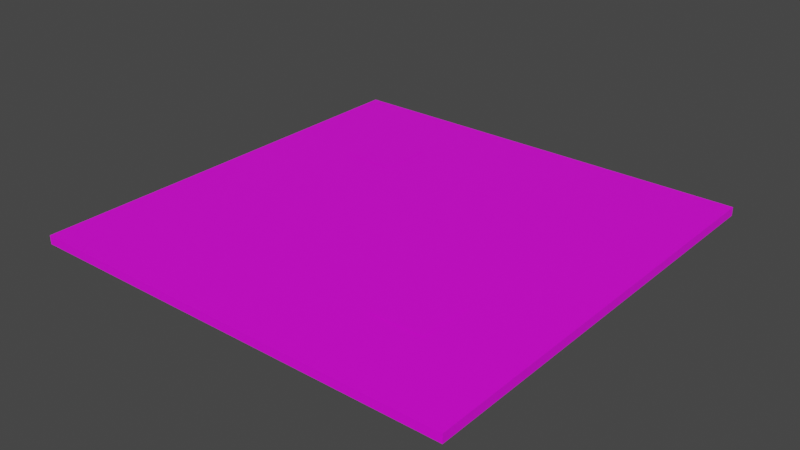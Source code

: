 # Source: LandingPad.blend  (saved by Blender 3.3.6; exported with 4.5.12 LTS)
import bpy
from mathutils import Matrix  # noqa: F401  (used for matrix-valued properties, if any)

bpy.ops.wm.read_factory_settings(use_empty=True)
scene = bpy.context.scene
scene.name = 'Scene'

# ---- collections
col_collection = bpy.data.collections.new('Collection'); scene.collection.children.link(col_collection)

# ---- images (referenced by path relative to the original .blend; pixels are not part of the script)
import os
ASSET_DIR = os.environ.get("B2B_ASSET_DIR", "")  # directory of the original .blend (textures are referenced by path, not embedded)
HERE = os.path.dirname(os.path.abspath(__file__))  # packed textures are extracted next to this script under _unpacked/

def load_image(name, relpath, width, height, colorspace="sRGB"):
    """Load a texture the original file referenced (path relative to the .blend, or extracted next to this script)."""
    p = next((c for c in (os.path.join(HERE, relpath), os.path.join(ASSET_DIR, relpath)) if relpath and os.path.exists(c)), "")
    if p:
        img = bpy.data.images.load(p, check_existing=True)
        img.name = name
    else:  # same state as the original file: an image datablock whose file is absent (Cycles renders it pink)
        img = bpy.data.images.new(name, width, height)
        img.source = "FILE"
        img.filepath = "//" + (relpath or name)
    img.colorspace_settings.name = colorspace
    return img
img_pallet_png = load_image('pallet.png', 'pallet.png', 1024, 1024, 'sRGB')

# ---- materials (node trees are filled in below, after node groups)
mat_material = bpy.data.materials.new('Material')
mat_material.alpha_threshold = 0.0
mat_material.use_transparent_shadow = False
mat_material.roughness = 0.5
mat_material.line_color = (0.0, 0.0, 0.0, 1.0)

# ---- material node trees
mat_material.use_nodes = True; mat_material.node_tree.nodes.clear()
_N = mat_material.node_tree.nodes; _L = mat_material.node_tree.links
n0 = _N.new('ShaderNodeOutputMaterial'); n0.name = 'Material Output'; n0.location = (300, 300)
n1 = _N.new('ShaderNodeBsdfPrincipled'); n1.name = 'Principled BSDF'; n1.location = (10, 300)
n1.distribution = 'GGX'
n1.subsurface_method = 'RANDOM_WALK_SKIN'
n1.inputs[3].default_value = 1.45
n1.inputs[27].default_value = (0.0, 0.0, 0.0, 1.0)
n1.inputs[28].default_value = 1.0
n2 = _N.new('ShaderNodeTexImage'); n2.name = 'Image Texture'; n2.location = (-367, 204)
n2.image = img_pallet_png
n2.interpolation = 'Closest'
_L.new(n1.outputs[0], n0.inputs[0])
_L.new(n2.outputs[0], n1.inputs[0])
n0.is_active_output = True

# ---- world
world_world = bpy.data.worlds.new('World'); scene.world = world_world
world_world.use_nodes = True; world_world.node_tree.nodes.clear()
_N = world_world.node_tree.nodes; _L = world_world.node_tree.links
n0 = _N.new('ShaderNodeOutputWorld'); n0.name = 'World Output'; n0.location = (300, 300)
n1 = _N.new('ShaderNodeBackground'); n1.name = 'Background'; n1.location = (10, 300)
n1.inputs[0].default_value = (0.05088, 0.05088, 0.05088, 1.0)
_L.new(n1.outputs[0], n0.inputs[0])
n0.is_active_output = True
world_world.color = (0.05088, 0.05088, 0.05088)
world_world.use_sun_shadow = False
world_world.sun_shadow_jitter_overblur = 0.0

# ---- meshes
me_cube = bpy.data.meshes.new('Cube')
me_cube.from_pydata([(1.0, 1.0, -0.96), (1.0, 1.0, -1.0), (1.0, -1.0, -0.96), (1.0, -1.0, -1.0), (-1.0, 1.0, -0.96), (-1.0, 1.0, -1.0), (-1.0, -1.0, -0.96), (-1.0, -1.0, -1.0)], [], [(0, 4, 6, 2), (3, 2, 6, 7), (7, 6, 4, 5), (5, 1, 3, 7), (1, 0, 2, 3), (5, 4, 0, 1)])
_uv = me_cube.uv_layers.new(name='UVMap')
_uv.uv.foreach_set('vector', [0.3672, 0.6484, 0.3672, 0.6484, 0.3672, 0.6484, 0.3672, 0.6484, 0.3672, 0.6484, 0.3672, 0.6484, 0.3672, 0.6484, 0.3672, 0.6484, 0.3672, 0.6484, 0.3672, 0.6484, 0.3672, 0.6484, 0.3672, 0.6484, 0.3672, 0.6484, 0.3672, 0.6484, 0.3672, 0.6484, 0.3672, 0.6484, 0.3672, 0.6484, 0.3672, 0.6484, 0.3672, 0.6484, 0.3672, 0.6484, 0.3672, 0.6484, 0.3672, 0.6484, 0.3672, 0.6484, 0.3672, 0.6484])
me_cube.materials.append(mat_material)
me_cube.use_mirror_vertex_groups = False
me_cube.update()
me_plane = bpy.data.meshes.new('Plane')
me_plane.from_pydata([(-1.0, -1.0, 0.0), (1.0, -1.0, 0.0), (-1.0, 1.0, 0.0), (1.0, 1.0, 0.0)], [], [(0, 1, 3, 2)])
_uv = me_plane.uv_layers.new(name='UVMap')
_uv.uv.foreach_set('vector', [0.6181, 0.372, 0.6181, 0.372, 0.6181, 0.372, 0.6181, 0.372])
me_plane.materials.append(mat_material)
me_plane.update()
me_plane_001 = bpy.data.meshes.new('Plane.001')
me_plane_001.from_pydata([(-1.0, -1.0, 0.0), (1.0, -1.0, 0.0), (-1.0, 1.0, 0.0), (1.0, 1.0, 0.0)], [], [(0, 1, 3, 2)])
_uv = me_plane_001.uv_layers.new(name='UVMap')
_uv.uv.foreach_set('vector', [0.623, 0.3794, 0.623, 0.3794, 0.623, 0.3794, 0.623, 0.3794])
me_plane_001.materials.append(mat_material)
me_plane_001.update()

# ---- objects
ob_cube = bpy.data.objects.new('Cube', me_cube)
ob_plane = bpy.data.objects.new('Plane', me_plane)
ob_plane_001 = bpy.data.objects.new('Plane.001', me_plane_001)

# ---- transforms, parenting, visibility, modifiers, constraints
ob_cube.location = (0.0, 0.0, 0.5)
ob_cube.scale = (0.5, 0.5, 0.5)
ob_cube.lock_rotations_4d = False
ob_cube.empty_display_type = 'ARROWS'
ob_cube.lineart.crease_threshold = 0.0
ob_plane.location = (-0.25, 0.25, 0.021)
ob_plane.scale = (0.0625, 0.0625, 0.0625)
ob_plane_001.location = (0.25, -0.25, 0.021)
ob_plane_001.scale = (0.0625, 0.0625, 0.0625)

# ---- collection membership
col_collection.objects.link(ob_cube)
col_collection.objects.link(ob_plane)
col_collection.objects.link(ob_plane_001)

# ---- scene / render settings (as saved in the file)
scene.frame_start = 1; scene.frame_end = 250; scene.frame_set(1)
scene.render.engine = 'BLENDER_EEVEE_NEXT'
scene.cycles.sampling_pattern = 'TABULATED_SOBOL'
scene.cycles.use_light_tree = False
scene.view_settings.view_transform = 'Filmic'
bpy.context.view_layer.update()

# ---- added for rendering (the .blend has no active camera and no usable light): camera, sun
cam_auto = bpy.data.cameras.new('AutoCamera')
cam_auto.lens = 50.0
cam_auto.sensor_width = 36.0
cam_auto.clip_end = 1000.0
ob_auto_camera = bpy.data.objects.new('AutoCamera', cam_auto)
scene.collection.objects.link(ob_auto_camera)
ob_auto_camera.location = (1.30861, -1.57033, 1.05739)
ob_auto_camera.rotation_euler = (1.09748, -7.21219e-08, 0.694738)
scene.camera = ob_auto_camera
light_auto_sun = bpy.data.lights.new('AutoSun', 'SUN')
light_auto_sun.energy = 3.0
light_auto_sun.angle = 0.0523599
ob_auto_sun = bpy.data.objects.new('AutoSun', light_auto_sun)
scene.collection.objects.link(ob_auto_sun)
ob_auto_sun.rotation_euler = (0.872665, 0.174533, 0.523599)
bpy.context.view_layer.update()
